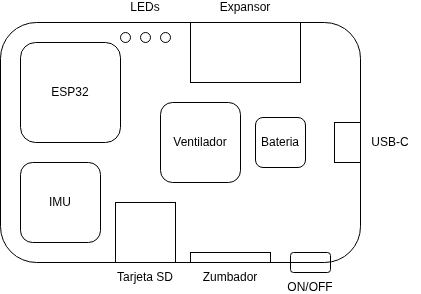

The diagram above was exported from draw.io. Its source (the exported page's mxGraphModel, read from the mxfile embedded in the PNG):
<mxGraphModel dx="685" dy="372" grid="1" gridSize="10" guides="1" tooltips="1" connect="1" arrows="1" fold="1" page="1" pageScale="1" pageWidth="827" pageHeight="1169" math="0" shadow="0">
  <root>
    <mxCell id="0" />
    <mxCell id="1" parent="0" />
    <mxCell id="2" parent="1" style="rounded=1;whiteSpace=wrap;html=1;fillColor=none;" value="" vertex="1">
      <mxGeometry height="240" width="360" x="180" y="260" as="geometry" />
    </mxCell>
    <mxCell id="3" parent="1" style="rounded=1;whiteSpace=wrap;html=1;fillColor=none;" value="" vertex="1">
      <mxGeometry height="100" width="100" x="200" y="280" as="geometry" />
    </mxCell>
    <mxCell id="4" parent="1" style="rounded=1;whiteSpace=wrap;html=1;fillColor=none;" value="" vertex="1">
      <mxGeometry height="80" width="80" x="200" y="400" as="geometry" />
    </mxCell>
    <mxCell id="5" parent="1" style="rounded=0;whiteSpace=wrap;html=1;fillColor=none;" value="" vertex="1">
      <mxGeometry height="60" width="60" x="295" y="440" as="geometry" />
    </mxCell>
    <mxCell id="6" parent="1" style="ellipse;whiteSpace=wrap;html=1;aspect=fixed;fillColor=none;" value="" vertex="1">
      <mxGeometry height="10" width="10" x="300" y="270" as="geometry" />
    </mxCell>
    <mxCell id="7" parent="1" style="ellipse;whiteSpace=wrap;html=1;aspect=fixed;fillColor=none;" value="" vertex="1">
      <mxGeometry height="10" width="10" x="320" y="270" as="geometry" />
    </mxCell>
    <mxCell id="8" parent="1" style="ellipse;whiteSpace=wrap;html=1;aspect=fixed;fillColor=none;" value="" vertex="1">
      <mxGeometry height="10" width="10" x="340" y="270" as="geometry" />
    </mxCell>
    <mxCell id="9" parent="1" style="rounded=0;whiteSpace=wrap;html=1;fillColor=none;" value="" vertex="1">
      <mxGeometry height="60" width="110" x="370" y="260" as="geometry" />
    </mxCell>
    <mxCell id="10" parent="1" style="rounded=0;whiteSpace=wrap;html=1;fillColor=none;" value="" vertex="1">
      <mxGeometry height="40" width="26" x="514" y="360" as="geometry" />
    </mxCell>
    <mxCell id="11" parent="1" style="rounded=0;whiteSpace=wrap;html=1;fillColor=none;" value="" vertex="1">
      <mxGeometry height="10" width="80" x="370" y="490" as="geometry" />
    </mxCell>
    <mxCell id="12" parent="1" style="rounded=1;whiteSpace=wrap;html=1;fillColor=none;" value="" vertex="1">
      <mxGeometry height="80" width="80" x="340" y="340" as="geometry" />
    </mxCell>
    <mxCell id="13" parent="1" style="rounded=1;whiteSpace=wrap;html=1;fillColor=none;" value="" vertex="1">
      <mxGeometry height="50" width="50" x="435" y="355" as="geometry" />
    </mxCell>
    <mxCell id="14" parent="1" style="rounded=1;whiteSpace=wrap;html=1;fillColor=none;" value="" vertex="1">
      <mxGeometry height="20" width="40" x="470" y="490" as="geometry" />
    </mxCell>
    <mxCell id="15" parent="1" style="text;html=1;whiteSpace=wrap;strokeColor=none;fillColor=none;align=center;verticalAlign=middle;rounded=0;" value="Expansor" vertex="1">
      <mxGeometry height="10" width="60" x="395" y="240" as="geometry" />
    </mxCell>
    <mxCell id="16" parent="1" style="text;html=1;whiteSpace=wrap;strokeColor=none;fillColor=none;align=center;verticalAlign=middle;rounded=0;" value="USB-C" vertex="1">
      <mxGeometry height="10" width="60" x="540" y="375" as="geometry" />
    </mxCell>
    <mxCell id="17" parent="1" style="text;html=1;whiteSpace=wrap;strokeColor=none;fillColor=none;align=center;verticalAlign=middle;rounded=0;" value="ON/OFF" vertex="1">
      <mxGeometry height="10" width="60" x="460" y="520" as="geometry" />
    </mxCell>
    <mxCell id="18" parent="1" style="text;html=1;whiteSpace=wrap;strokeColor=none;fillColor=none;align=center;verticalAlign=middle;rounded=0;" value="Zumbador" vertex="1">
      <mxGeometry height="10" width="60" x="380" y="510" as="geometry" />
    </mxCell>
    <mxCell id="19" parent="1" style="text;html=1;whiteSpace=wrap;strokeColor=none;fillColor=none;align=center;verticalAlign=middle;rounded=0;" value="Tarjeta SD" vertex="1">
      <mxGeometry height="10" width="60" x="295" y="510" as="geometry" />
    </mxCell>
    <mxCell id="20" parent="1" style="text;html=1;whiteSpace=wrap;strokeColor=none;fillColor=none;align=center;verticalAlign=middle;rounded=0;" value="ESP32" vertex="1">
      <mxGeometry height="10" width="60" x="220" y="325" as="geometry" />
    </mxCell>
    <mxCell id="21" parent="1" style="text;html=1;whiteSpace=wrap;strokeColor=none;fillColor=none;align=center;verticalAlign=middle;rounded=0;" value="IMU" vertex="1">
      <mxGeometry height="10" width="60" x="210" y="435" as="geometry" />
    </mxCell>
    <mxCell id="22" parent="1" style="text;html=1;whiteSpace=wrap;strokeColor=none;fillColor=none;align=center;verticalAlign=middle;rounded=0;" value="Ventilador" vertex="1">
      <mxGeometry height="10" width="60" x="350" y="375" as="geometry" />
    </mxCell>
    <mxCell id="23" parent="1" style="text;html=1;whiteSpace=wrap;strokeColor=none;fillColor=none;align=center;verticalAlign=middle;rounded=0;" value="Bateria" vertex="1">
      <mxGeometry height="15" width="30" x="445" y="372.5" as="geometry" />
    </mxCell>
    <mxCell id="24" parent="1" style="text;html=1;whiteSpace=wrap;strokeColor=none;fillColor=none;align=center;verticalAlign=middle;rounded=0;" value="LEDs" vertex="1">
      <mxGeometry height="10" width="60" x="295" y="240" as="geometry" />
    </mxCell>
  </root>
</mxGraphModel>